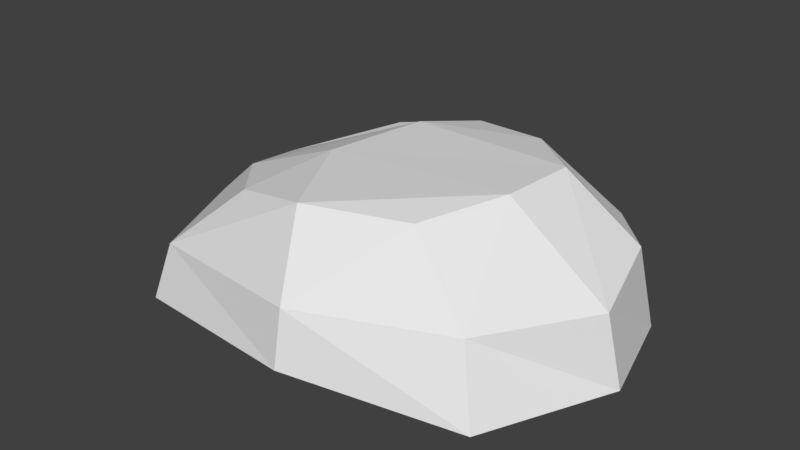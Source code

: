 # Source: barranco2.blend  (saved by Blender 2.79.0; exported with 4.5.12 LTS)
import bpy
from mathutils import Matrix  # noqa: F401  (used for matrix-valued properties, if any)

bpy.ops.wm.read_factory_settings(use_empty=True)
scene = bpy.context.scene
scene.name = 'Scene'

# ---- collections
col_collection_1 = bpy.data.collections.new('Collection 1'); scene.collection.children.link(col_collection_1)

# ---- world
world_world = bpy.data.worlds.new('World'); scene.world = world_world
world_world.color = (0.05088, 0.05088, 0.05088)
world_world.use_sun_shadow = False
world_world.sun_shadow_jitter_overblur = 0.0
world_world.cycles.sampling_method = 'MANUAL'

# ---- meshes
me_cube_015 = bpy.data.meshes.new('Cube.015')
me_cube_015.from_pydata([(-5.043, -4.159, -2.138), (-4.718, -3.734, -0.5285), (-4.851, 4.948, -1.944), (-4.475, 4.396, -0.3584), (5.242, -3.672, -2.042), (4.617, -3.134, 0.01761), (4.274, 4.563, -1.935), (4.395, 4.065, 0.2847), (-0.2356, 5.626, -1.325), (-0.1663, 5.298, 0.3179), (0.5894, -5.137, -1.539), (0.5862, -4.842, 0.03946), (-6.927, -0.4341, -2.043), (-6.167, -0.4762, -0.5436), (6.919, 1.399e-07, -2.042), (6.521, -0.1671, 0.02849), (-0.1954, -0.891, -2.212), (-6.651, 1.724, -0.6019), (6.109, 3.015, -2.035), (-7.018, 2.461, -2.056), (5.896, 2.372, 0.4891), (-0.09057, 2.753, -2.212), (-5.165, 1.398, 0.3373), (-3.144, 3.969, 0.9642), (-0.4411, 4.328, 1.597), (1.982, 3.73, 1.878), (3.643, -0.177, 2.167), (2.511, -2.311, 1.854), (-0.2521, -3.309, 1.903), (-2.807, -2.67, 1.253), (-1.867, -0.3522, 1.853), (-4.581, -0.7306, 0.805), (3.824, 2.008, 2.17), (-1.28, 2.584, 1.898)], [], [(19, 17, 3, 2), (8, 9, 7, 6), (14, 15, 5, 4), (10, 11, 1, 0), (16, 14, 4, 10), (5, 15, 26, 27), (20, 7, 25, 32), (12, 16, 10, 0), (4, 5, 11, 10), (2, 3, 9, 8), (19, 21, 16, 12), (1, 11, 28, 29), (13, 1, 29, 31), (21, 18, 14, 16), (18, 20, 15, 14), (0, 1, 13, 12), (6, 7, 20, 18), (8, 6, 18, 21), (9, 3, 23, 24), (15, 20, 32, 26), (2, 8, 21, 19), (12, 13, 17, 19), (30, 31, 29, 28), (26, 30, 28, 27), (32, 33, 30, 26), (33, 22, 31, 30), (24, 23, 22, 33), (25, 24, 33, 32), (11, 5, 27, 28), (17, 13, 31, 22), (7, 9, 24, 25), (3, 17, 22, 23)])
_uv = me_cube_015.uv_layers.new(name='UVMap')
_uv.uv.foreach_set('vector', [0.425, 0.957, 0.42, 0.9558, 0.4228, 0.949, 0.428, 0.9503, 0.4273, 0.936, 0.4222, 0.9356, 0.421, 0.9215, 0.428, 0.922, 0.3991, 0.9914, 0.3934, 0.9899, 0.3971, 0.9827, 0.4037, 0.9845, 0.4037, 0.9695, 0.3988, 0.9695, 0.3985, 0.9538, 0.4036, 0.9527, 0.3668, 0.9372, 0.3662, 0.9595, 0.3556, 0.9526, 0.3534, 0.9377, 0.3897, 0.9753, 0.386, 0.9825, 0.3797, 0.9734, 0.3832, 0.969, 0.411, 0.9094, 0.4136, 0.9141, 0.4085, 0.9215, 0.4056, 0.9157, 0.3714, 0.9167, 0.3668, 0.9372, 0.3534, 0.9377, 0.359, 0.9208, 0.4037, 0.9845, 0.3971, 0.9827, 0.3988, 0.9695, 0.4037, 0.9695, 0.428, 0.9503, 0.4228, 0.949, 0.4222, 0.9356, 0.4273, 0.936, 0.3804, 0.9178, 0.378, 0.9392, 0.3668, 0.9372, 0.3714, 0.9167, 0.3911, 0.9464, 0.3914, 0.9621, 0.3841, 0.96, 0.3848, 0.9526, 0.3941, 0.9125, 0.4047, 0.9156, 0.4025, 0.9228, 0.3957, 0.918, 0.378, 0.9392, 0.3759, 0.9584, 0.3662, 0.9595, 0.3668, 0.9372, 0.3682, 0.969, 0.3602, 0.9672, 0.3616, 0.9595, 0.3682, 0.9596, 0.413, 0.9208, 0.4121, 0.923, 0.4014, 0.9199, 0.4007, 0.9167, 0.3671, 0.976, 0.3602, 0.9741, 0.3602, 0.9672, 0.3682, 0.969, 0.387, 0.9401, 0.3816, 0.9535, 0.3759, 0.9584, 0.378, 0.9392, 0.4148, 0.9283, 0.4154, 0.9417, 0.4111, 0.9374, 0.4099, 0.929, 0.3542, 0.9521, 0.3528, 0.9598, 0.3464, 0.9618, 0.346, 0.9561, 0.387, 0.9256, 0.387, 0.9401, 0.378, 0.9392, 0.3804, 0.9178, 0.4007, 0.9167, 0.4014, 0.9199, 0.3944, 0.9193, 0.3917, 0.9177, 0.4081, 0.9368, 0.408, 0.9279, 0.4148, 0.9327, 0.4179, 0.9405, 0.4097, 0.9538, 0.4081, 0.9368, 0.4179, 0.9405, 0.4159, 0.9493, 0.403, 0.9552, 0.3992, 0.9399, 0.4081, 0.9368, 0.4097, 0.9538, 0.3992, 0.9399, 0.4011, 0.9267, 0.408, 0.9279, 0.4081, 0.9368, 0.3941, 0.9429, 0.3941, 0.9342, 0.4011, 0.9267, 0.3992, 0.9399, 0.3969, 0.9502, 0.3941, 0.9429, 0.3992, 0.9399, 0.403, 0.9552, 0.3914, 0.9621, 0.3897, 0.9753, 0.3832, 0.969, 0.3841, 0.96, 0.387, 0.9119, 0.3941, 0.9125, 0.3957, 0.918, 0.3888, 0.9169, 0.4136, 0.9141, 0.4148, 0.9283, 0.4099, 0.929, 0.4085, 0.9215, 0.3797, 0.9198, 0.387, 0.9119, 0.3888, 0.9169, 0.3817, 0.9244])
me_cube_015.use_remesh_preserve_volume = False
me_cube_015.use_remesh_preserve_attributes = False
me_cube_015.use_mirror_vertex_groups = False
me_cube_015.update()

# ---- objects
ob_cube_013 = bpy.data.objects.new('Cube.013', me_cube_015)

# ---- transforms, parenting, visibility, modifiers, constraints
ob_cube_013.location = (-0.09052, 0.5484, 2.432)
ob_cube_013.lineart.crease_threshold = 0.0

# ---- collection membership
col_collection_1.objects.link(ob_cube_013)

# ---- scene / render settings (as saved in the file)
scene.frame_start = 1; scene.frame_end = 250; scene.frame_set(1)
scene.render.engine = 'BLENDER_EEVEE_NEXT'
scene.render.resolution_percentage = 50
scene.render.dither_intensity = 0.0
scene.cycles.use_denoising = False
scene.cycles.samples = 128
scene.cycles.sampling_pattern = 'TABULATED_SOBOL'
scene.cycles.use_adaptive_sampling = False
scene.cycles.use_light_tree = False
scene.cycles.blur_glossy = 0.0
scene.cycles.sample_clamp_indirect = 0.0
scene.view_settings.view_transform = 'Standard'
bpy.context.view_layer.update()

# ---- added for rendering (the .blend has no active camera and no usable light): camera, sun
cam_auto = bpy.data.cameras.new('AutoCamera')
cam_auto.lens = 50.0
cam_auto.sensor_width = 36.0
cam_auto.clip_end = 1000.0
ob_auto_camera = bpy.data.objects.new('AutoCamera', cam_auto)
scene.collection.objects.link(ob_auto_camera)
ob_auto_camera.location = (16.6491, -19.3538, 15.8419)
ob_auto_camera.rotation_euler = (1.09748, -7.21219e-08, 0.694738)
scene.camera = ob_auto_camera
light_auto_sun = bpy.data.lights.new('AutoSun', 'SUN')
light_auto_sun.energy = 3.0
light_auto_sun.angle = 0.0523599
ob_auto_sun = bpy.data.objects.new('AutoSun', light_auto_sun)
scene.collection.objects.link(ob_auto_sun)
ob_auto_sun.rotation_euler = (0.872665, 0.174533, 0.523599)
bpy.context.view_layer.update()
